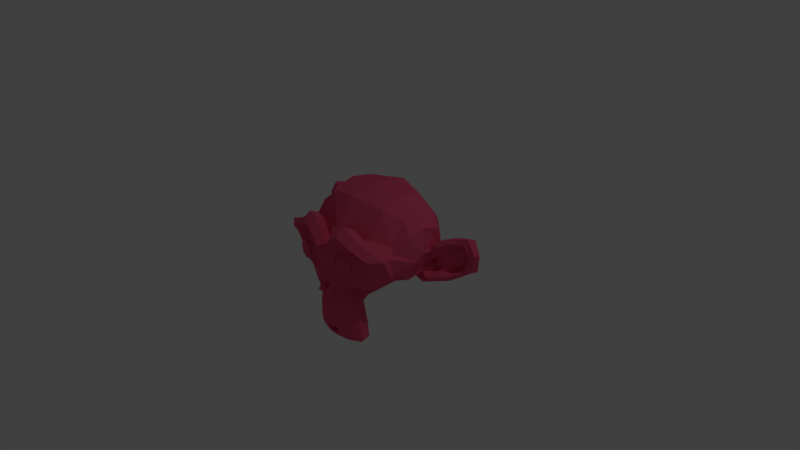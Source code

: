# Source: monkey_animated.blend  (saved by Blender 2.77.0; exported with 4.5.12 LTS)
import bpy
from mathutils import Matrix  # noqa: F401  (used for matrix-valued properties, if any)

bpy.ops.wm.read_factory_settings(use_empty=True)
scene = bpy.context.scene
scene.name = 'Scene'

# ---- collections
col_collection_1 = bpy.data.collections.new('Collection 1'); scene.collection.children.link(col_collection_1)

# ---- materials (node trees are filled in below, after node groups)
mat_material_001 = bpy.data.materials.new('Material.001')
mat_material_001.alpha_threshold = 0.0
mat_material_001.use_transparent_shadow = False
mat_material_001.diffuse_color = (0.8, 0.08825, 0.1965, 1.0)
mat_material_001.roughness = 0.5
mat_material_001.specular_intensity = 0.5791

# ---- material node trees

# ---- world
world_world = bpy.data.worlds.new('World'); scene.world = world_world
world_world.color = (0.05088, 0.05088, 0.05088)
world_world.use_sun_shadow = False
world_world.sun_shadow_jitter_overblur = 0.0
world_world.cycles.sampling_method = 'MANUAL'

# ---- cameras
cam_camera = bpy.data.cameras.new('Camera')
cam_camera.clip_end = 100.0
cam_camera.lens = 35.0
cam_camera.sensor_width = 32.0
cam_camera.sensor_height = 18.0
cam_camera.ortho_scale = 7.314
cam_camera.dof.focus_distance = 0.0
cam_camera.dof.aperture_fstop = 128.0

# ---- lights
light_lamp = bpy.data.lights.new('Lamp', 'POINT')
light_lamp.transmission_factor = 0.0
light_lamp.cutoff_distance = 30.0
light_lamp.energy = 100.0
light_lamp.shadow_buffer_clip_start = 1.001
light_lamp.shadow_soft_size = 0.1
light_lamp.shadow_maximum_resolution = 0.006
light_lamp.use_absolute_resolution = True

# ---- meshes
me_suzanne = bpy.data.meshes.new('Suzanne')
me_suzanne.from_pydata([(0.4375, -0.7656, 0.1641), (-0.4375, -0.7656, 0.1641), (0.5, -0.6875, 0.09375), (-0.5, -0.6875, 0.09375), (0.5469, -0.5781, 0.05469), (-0.5469, -0.5781, 0.05469), (0.3516, -0.6172, -0.02344), (-0.3516, -0.6172, -0.02344), (0.3516, -0.7188, 0.03125), (-0.3516, -0.7188, 0.03125), (0.3516, -0.7812, 0.1328), (-0.3516, -0.7812, 0.1328), (0.2734, -0.7969, 0.1641), (-0.2734, -0.7969, 0.1641), (0.2031, -0.7422, 0.09375), (-0.2031, -0.7422, 0.09375), (0.1562, -0.6484, 0.05469), (-0.1562, -0.6484, 0.05469), (0.07812, -0.6562, 0.2422), (-0.07812, -0.6562, 0.2422), (0.1406, -0.7422, 0.2422), (-0.1406, -0.7422, 0.2422), (0.2422, -0.7969, 0.2422), (-0.2422, -0.7969, 0.2422), (0.2734, -0.7969, 0.3281), (-0.2734, -0.7969, 0.3281), (0.2031, -0.7422, 0.3906), (-0.2031, -0.7422, 0.3906), (0.1562, -0.6484, 0.4375), (-0.1562, -0.6484, 0.4375), (0.3516, -0.6172, 0.5156), (-0.3516, -0.6172, 0.5156), (0.3516, -0.7188, 0.4531), (-0.3516, -0.7188, 0.4531), (0.3516, -0.7812, 0.3594), (-0.3516, -0.7812, 0.3594), (0.4375, -0.7656, 0.3281), (-0.4375, -0.7656, 0.3281), (0.5, -0.6875, 0.3906), (-0.5, -0.6875, 0.3906), (0.5469, -0.5781, 0.4375), (-0.5469, -0.5781, 0.4375), (0.625, -0.5625, 0.2422), (-0.625, -0.5625, 0.2422), (0.5625, -0.6719, 0.2422), (-0.5625, -0.6719, 0.2422), (0.4688, -0.7578, 0.2422), (-0.4688, -0.7578, 0.2422), (0.4766, -0.7734, 0.2422), (-0.4766, -0.7734, 0.2422), (0.4453, -0.7812, 0.3359), (-0.4453, -0.7812, 0.3359), (0.3516, -0.8047, 0.375), (-0.3516, -0.8047, 0.375), (0.2656, -0.8203, 0.3359), (-0.2656, -0.8203, 0.3359), (0.2266, -0.8203, 0.2422), (-0.2266, -0.8203, 0.2422), (0.2656, -0.8203, 0.1562), (-0.2656, -0.8203, 0.1562), (0.3516, -0.8281, 0.2422), (-0.3516, -0.8281, 0.2422), (0.3516, -0.8047, 0.1172), (-0.3516, -0.8047, 0.1172), (0.4453, -0.7812, 0.1562), (-0.4453, -0.7812, 0.1562), (0.0, -0.7422, 0.4297), (0.0, -0.8203, 0.3516), (0.0, -0.7344, -0.6797), (0.0, -0.7812, -0.3203), (0.0, -0.7969, -0.1875), (0.0, -0.7188, -0.7734), (0.0, -0.6016, 0.4062), (0.0, -0.5703, 0.5703), (0.0, 0.5469, 0.8984), (0.0, 0.8516, 0.5625), (0.0, 0.8281, 0.07031), (0.0, 0.3516, -0.3828), (0.2031, -0.5625, -0.1875), (-0.2031, -0.5625, -0.1875), (0.3125, -0.5703, -0.4375), (-0.3125, -0.5703, -0.4375), (0.3516, -0.5703, -0.6953), (-0.3516, -0.5703, -0.6953), (0.3672, -0.5312, -0.8906), (-0.3672, -0.5312, -0.8906), (0.3281, -0.5234, -0.9453), (-0.3281, -0.5234, -0.9453), (0.1797, -0.5547, -0.9688), (-0.1797, -0.5547, -0.9688), (0.0, -0.5781, -0.9844), (0.4375, -0.5312, -0.1406), (-0.4375, -0.5312, -0.1406), (0.6328, -0.5391, -0.03906), (-0.6328, -0.5391, -0.03906), (0.8281, -0.4453, 0.1484), (-0.8281, -0.4453, 0.1484), (0.8594, -0.5938, 0.4297), (-0.8594, -0.5938, 0.4297), (0.7109, -0.625, 0.4844), (-0.7109, -0.625, 0.4844), (0.4922, -0.6875, 0.6016), (-0.4922, -0.6875, 0.6016), (0.3203, -0.7344, 0.7578), (-0.3203, -0.7344, 0.7578), (0.1562, -0.7578, 0.7188), (-0.1562, -0.7578, 0.7188), (0.0625, -0.75, 0.4922), (-0.0625, -0.75, 0.4922), (0.1641, -0.7734, 0.4141), (-0.1641, -0.7734, 0.4141), (0.125, -0.7656, 0.3047), (-0.125, -0.7656, 0.3047), (0.2031, -0.7422, 0.09375), (-0.2031, -0.7422, 0.09375), (0.375, -0.7031, 0.01562), (-0.375, -0.7031, 0.01562), (0.4922, -0.6719, 0.0625), (-0.4922, -0.6719, 0.0625), (0.625, -0.6484, 0.1875), (-0.625, -0.6484, 0.1875), (0.6406, -0.6484, 0.2969), (-0.6406, -0.6484, 0.2969), (0.6016, -0.6641, 0.375), (-0.6016, -0.6641, 0.375), (0.4297, -0.7188, 0.4375), (-0.4297, -0.7188, 0.4375), (0.25, -0.7578, 0.4688), (-0.25, -0.7578, 0.4688), (0.0, -0.7344, -0.7656), (0.1094, -0.7344, -0.7188), (-0.1094, -0.7344, -0.7188), (0.1172, -0.7109, -0.8359), (-0.1172, -0.7109, -0.8359), (0.0625, -0.6953, -0.8828), (-0.0625, -0.6953, -0.8828), (0.0, -0.6875, -0.8906), (0.0, -0.75, -0.1953), (0.0, -0.7422, -0.1406), (0.1016, -0.7422, -0.1484), (-0.1016, -0.7422, -0.1484), (0.125, -0.75, -0.2266), (-0.125, -0.75, -0.2266), (0.08594, -0.7422, -0.2891), (-0.08594, -0.7422, -0.2891), (0.3984, -0.6719, -0.04688), (-0.3984, -0.6719, -0.04688), (0.6172, -0.625, 0.05469), (-0.6172, -0.625, 0.05469), (0.7266, -0.6016, 0.2031), (-0.7266, -0.6016, 0.2031), (0.7422, -0.6562, 0.375), (-0.7422, -0.6562, 0.375), (0.6875, -0.7266, 0.4141), (-0.6875, -0.7266, 0.4141), (0.4375, -0.7969, 0.5469), (-0.4375, -0.7969, 0.5469), (0.3125, -0.8359, 0.6406), (-0.3125, -0.8359, 0.6406), (0.2031, -0.8516, 0.6172), (-0.2031, -0.8516, 0.6172), (0.1016, -0.8438, 0.4297), (-0.1016, -0.8438, 0.4297), (0.125, -0.8125, -0.1016), (-0.125, -0.8125, -0.1016), (0.2109, -0.7109, -0.4453), (-0.2109, -0.7109, -0.4453), (0.25, -0.6875, -0.7031), (-0.25, -0.6875, -0.7031), (0.2656, -0.6641, -0.8203), (-0.2656, -0.6641, -0.8203), (0.2344, -0.6328, -0.9141), (-0.2344, -0.6328, -0.9141), (0.1641, -0.6328, -0.9297), (-0.1641, -0.6328, -0.9297), (0.0, -0.6406, -0.9453), (0.0, -0.7266, 0.04688), (0.0, -0.7656, 0.2109), (0.3281, -0.7422, 0.4766), (-0.3281, -0.7422, 0.4766), (0.1641, -0.75, 0.1406), (-0.1641, -0.75, 0.1406), (0.1328, -0.7578, 0.2109), (-0.1328, -0.7578, 0.2109), (0.1172, -0.7344, -0.6875), (-0.1172, -0.7344, -0.6875), (0.07812, -0.75, -0.4453), (-0.07812, -0.75, -0.4453), (0.0, -0.75, -0.4453), (0.0, -0.7422, -0.3281), (0.09375, -0.7812, -0.2734), (-0.09375, -0.7812, -0.2734), (0.1328, -0.7969, -0.2266), (-0.1328, -0.7969, -0.2266), (0.1094, -0.7812, -0.1328), (-0.1094, -0.7812, -0.1328), (0.03906, -0.7812, -0.125), (-0.03906, -0.7812, -0.125), (0.0, -0.8281, -0.2031), (0.04688, -0.8125, -0.1484), (-0.04688, -0.8125, -0.1484), (0.09375, -0.8125, -0.1562), (-0.09375, -0.8125, -0.1562), (0.1094, -0.8281, -0.2266), (-0.1094, -0.8281, -0.2266), (0.07812, -0.8047, -0.25), (-0.07812, -0.8047, -0.25), (0.0, -0.8047, -0.2891), (0.2578, -0.5547, -0.3125), (-0.2578, -0.5547, -0.3125), (0.1641, -0.7109, -0.2422), (-0.1641, -0.7109, -0.2422), (0.1797, -0.7109, -0.3125), (-0.1797, -0.7109, -0.3125), (0.2344, -0.5547, -0.25), (-0.2344, -0.5547, -0.25), (0.0, -0.6875, -0.875), (0.04688, -0.6875, -0.8672), (-0.04688, -0.6875, -0.8672), (0.09375, -0.7109, -0.8203), (-0.09375, -0.7109, -0.8203), (0.09375, -0.7266, -0.7422), (-0.09375, -0.7266, -0.7422), (0.0, -0.6562, -0.7812), (0.09375, -0.6641, -0.75), (-0.09375, -0.6641, -0.75), (0.09375, -0.6406, -0.8125), (-0.09375, -0.6406, -0.8125), (0.04688, -0.6328, -0.8516), (-0.04688, -0.6328, -0.8516), (0.0, -0.6328, -0.8594), (0.1719, -0.7812, 0.2188), (-0.1719, -0.7812, 0.2188), (0.1875, -0.7734, 0.1562), (-0.1875, -0.7734, 0.1562), (0.3359, -0.7578, 0.4297), (-0.3359, -0.7578, 0.4297), (0.2734, -0.7734, 0.4219), (-0.2734, -0.7734, 0.4219), (0.4219, -0.7734, 0.3984), (-0.4219, -0.7734, 0.3984), (0.5625, -0.6953, 0.3516), (-0.5625, -0.6953, 0.3516), (0.5859, -0.6875, 0.2891), (-0.5859, -0.6875, 0.2891), (0.5781, -0.6797, 0.1953), (-0.5781, -0.6797, 0.1953), (0.4766, -0.7188, 0.1016), (-0.4766, -0.7188, 0.1016), (0.375, -0.7422, 0.0625), (-0.375, -0.7422, 0.0625), (0.2266, -0.7812, 0.1094), (-0.2266, -0.7812, 0.1094), (0.1797, -0.7812, 0.2969), (-0.1797, -0.7812, 0.2969), (0.2109, -0.7812, 0.375), (-0.2109, -0.7812, 0.375), (0.2344, -0.7578, 0.3594), (-0.2344, -0.7578, 0.3594), (0.1953, -0.7578, 0.2969), (-0.1953, -0.7578, 0.2969), (0.2422, -0.7578, 0.125), (-0.2422, -0.7578, 0.125), (0.375, -0.7266, 0.08594), (-0.375, -0.7266, 0.08594), (0.4609, -0.7031, 0.1172), (-0.4609, -0.7031, 0.1172), (0.5469, -0.6719, 0.2109), (-0.5469, -0.6719, 0.2109), (0.5547, -0.6719, 0.2812), (-0.5547, -0.6719, 0.2812), (0.5312, -0.6797, 0.3359), (-0.5312, -0.6797, 0.3359), (0.4141, -0.75, 0.3906), (-0.4141, -0.75, 0.3906), (0.2812, -0.7656, 0.3984), (-0.2812, -0.7656, 0.3984), (0.3359, -0.75, 0.4062), (-0.3359, -0.75, 0.4062), (0.2031, -0.75, 0.1719), (-0.2031, -0.75, 0.1719), (0.1953, -0.75, 0.2266), (-0.1953, -0.75, 0.2266), (0.1094, -0.6094, 0.4609), (-0.1094, -0.6094, 0.4609), (0.1953, -0.6172, 0.6641), (-0.1953, -0.6172, 0.6641), (0.3359, -0.5938, 0.6875), (-0.3359, -0.5938, 0.6875), (0.4844, -0.5547, 0.5547), (-0.4844, -0.5547, 0.5547), (0.6797, -0.4922, 0.4531), (-0.6797, -0.4922, 0.4531), (0.7969, -0.4609, 0.4062), (-0.7969, -0.4609, 0.4062), (0.7734, -0.375, 0.1641), (-0.7734, -0.375, 0.1641), (0.6016, -0.4141, 0.0), (-0.6016, -0.4141, 0.0), (0.4375, -0.4688, -0.09375), (-0.4375, -0.4688, -0.09375), (0.0, -0.2891, 0.8984), (0.0, 0.07812, 0.9844), (0.0, 0.6719, -0.1953), (0.0, -0.1875, -0.4609), (0.0, -0.4609, -0.9766), (0.0, -0.3438, -0.8047), (0.0, -0.3203, -0.5703), (0.0, -0.2812, -0.4844), (0.8516, -0.05469, 0.2344), (-0.8516, -0.05469, 0.2344), (0.8594, 0.04688, 0.3203), (-0.8594, 0.04688, 0.3203), (0.7734, 0.4375, 0.2656), (-0.7734, 0.4375, 0.2656), (0.4609, 0.7031, 0.4375), (-0.4609, 0.7031, 0.4375), (0.7344, -0.07031, -0.04688), (-0.7344, -0.07031, -0.04688), (0.5938, 0.1641, -0.125), (-0.5938, 0.1641, -0.125), (0.6406, 0.4297, -0.007812), (-0.6406, 0.4297, -0.007812), (0.3359, 0.6641, 0.05469), (-0.3359, 0.6641, 0.05469), (0.2344, -0.4062, -0.3516), (-0.2344, -0.4062, -0.3516), (0.1797, -0.2578, -0.4141), (-0.1797, -0.2578, -0.4141), (0.2891, -0.3828, -0.7109), (-0.2891, -0.3828, -0.7109), (0.25, -0.3906, -0.5), (-0.25, -0.3906, -0.5), (0.3281, -0.3984, -0.9141), (-0.3281, -0.3984, -0.9141), (0.1406, -0.3672, -0.7578), (-0.1406, -0.3672, -0.7578), (0.125, -0.3594, -0.5391), (-0.125, -0.3594, -0.5391), (0.1641, -0.4375, -0.9453), (-0.1641, -0.4375, -0.9453), (0.2188, -0.4297, -0.2812), (-0.2188, -0.4297, -0.2812), (0.2109, -0.4688, -0.2266), (-0.2109, -0.4688, -0.2266), (0.2031, -0.5, -0.1719), (-0.2031, -0.5, -0.1719), (0.2109, -0.1641, -0.3906), (-0.2109, -0.1641, -0.3906), (0.2969, 0.2656, -0.3125), (-0.2969, 0.2656, -0.3125), (0.3438, 0.5391, -0.1484), (-0.3438, 0.5391, -0.1484), (0.4531, 0.3828, 0.8672), (-0.4531, 0.3828, 0.8672), (0.4531, 0.07031, 0.9297), (-0.4531, 0.07031, 0.9297), (0.4531, -0.2344, 0.8516), (-0.4531, -0.2344, 0.8516), (0.4609, -0.4297, 0.5234), (-0.4609, -0.4297, 0.5234), (0.7266, -0.3359, 0.4062), (-0.7266, -0.3359, 0.4062), (0.6328, -0.2812, 0.4531), (-0.6328, -0.2812, 0.4531), (0.6406, -0.05469, 0.7031), (-0.6406, -0.05469, 0.7031), (0.7969, -0.125, 0.5625), (-0.7969, -0.125, 0.5625), (0.7969, 0.1172, 0.6172), (-0.7969, 0.1172, 0.6172), (0.6406, 0.1953, 0.75), (-0.6406, 0.1953, 0.75), (0.6406, 0.4453, 0.6797), (-0.6406, 0.4453, 0.6797), (0.7969, 0.3594, 0.5391), (-0.7969, 0.3594, 0.5391), (0.6172, 0.5859, 0.3281), (-0.6172, 0.5859, 0.3281), (0.4844, 0.5469, 0.02344), (-0.4844, 0.5469, 0.02344), (0.8203, 0.2031, 0.3281), (-0.8203, 0.2031, 0.3281), (0.4062, -0.1484, -0.1719), (-0.4062, -0.1484, -0.1719), (0.4297, 0.2109, -0.1953), (-0.4297, 0.2109, -0.1953), (0.8906, 0.2344, 0.4062), (-0.8906, 0.2344, 0.4062), (0.7734, 0.125, -0.1406), (-0.7734, 0.125, -0.1406), (1.039, 0.3281, -0.1016), (-1.039, 0.3281, -0.1016), (1.281, 0.4297, 0.05469), (-1.281, 0.4297, 0.05469), (1.352, 0.4219, 0.3203), (-1.352, 0.4219, 0.3203), (1.234, 0.4219, 0.5078), (-1.234, 0.4219, 0.5078), (1.023, 0.3125, 0.4766), (-1.023, 0.3125, 0.4766), (1.016, 0.2891, 0.4141), (-1.016, 0.2891, 0.4141), (1.188, 0.3906, 0.4375), (-1.188, 0.3906, 0.4375), (1.266, 0.4062, 0.2891), (-1.266, 0.4062, 0.2891), (1.211, 0.4062, 0.07812), (-1.211, 0.4062, 0.07812), (1.031, 0.3047, -0.03906), (-1.031, 0.3047, -0.03906), (0.8281, 0.1328, -0.07031), (-0.8281, 0.1328, -0.07031), (0.9219, 0.2188, 0.3594), (-0.9219, 0.2188, 0.3594), (0.9453, 0.2891, 0.3047), (-0.9453, 0.2891, 0.3047), (0.8828, 0.2109, -0.02344), (-0.8828, 0.2109, -0.02344), (1.039, 0.3672, 0.0), (-1.039, 0.3672, 0.0), (1.188, 0.4453, 0.09375), (-1.188, 0.4453, 0.09375), (1.234, 0.4453, 0.25), (-1.234, 0.4453, 0.25), (1.172, 0.4375, 0.3594), (-1.172, 0.4375, 0.3594), (1.023, 0.3594, 0.3438), (-1.023, 0.3594, 0.3438), (0.8438, 0.2109, 0.2891), (-0.8438, 0.2109, 0.2891), (0.8359, 0.2734, 0.1719), (-0.8359, 0.2734, 0.1719), (0.7578, 0.2734, 0.09375), (-0.7578, 0.2734, 0.09375), (0.8203, 0.2734, 0.08594), (-0.8203, 0.2734, 0.08594), (0.8438, 0.2734, 0.01562), (-0.8438, 0.2734, 0.01562), (0.8125, 0.2734, -0.01562), (-0.8125, 0.2734, -0.01562), (0.7266, 0.07031, 0.0), (-0.7266, 0.07031, 0.0), (0.7188, 0.1719, -0.02344), (-0.7188, 0.1719, -0.02344), (0.7188, 0.1875, 0.03906), (-0.7188, 0.1875, 0.03906), (0.7969, 0.2109, 0.2031), (-0.7969, 0.2109, 0.2031), (0.8906, 0.2656, 0.2422), (-0.8906, 0.2656, 0.2422), (0.8906, 0.3203, 0.2344), (-0.8906, 0.3203, 0.2344), (0.8125, 0.3203, -0.01562), (-0.8125, 0.3203, -0.01562), (0.8516, 0.3203, 0.01562), (-0.8516, 0.3203, 0.01562), (0.8281, 0.3203, 0.07812), (-0.8281, 0.3203, 0.07812), (0.7656, 0.3203, 0.09375), (-0.7656, 0.3203, 0.09375), (0.8438, 0.3203, 0.1719), (-0.8438, 0.3203, 0.1719), (1.039, 0.4141, 0.3281), (-1.039, 0.4141, 0.3281), (1.188, 0.4844, 0.3438), (-1.188, 0.4844, 0.3438), (1.258, 0.4922, 0.2422), (-1.258, 0.4922, 0.2422), (1.211, 0.4844, 0.08594), (-1.211, 0.4844, 0.08594), (1.047, 0.4219, 0.0), (-1.047, 0.4219, 0.0), (0.8828, 0.2656, -0.01562), (-0.8828, 0.2656, -0.01562), (0.9531, 0.3438, 0.2891), (-0.9531, 0.3438, 0.2891), (0.8906, 0.3281, 0.1094), (-0.8906, 0.3281, 0.1094), (0.9375, 0.3359, 0.0625), (-0.9375, 0.3359, 0.0625), (1.0, 0.3672, 0.125), (-1.0, 0.3672, 0.125), (0.9609, 0.3516, 0.1719), (-0.9609, 0.3516, 0.1719), (1.016, 0.375, 0.2344), (-1.016, 0.375, 0.2344), (1.055, 0.3828, 0.1875), (-1.055, 0.3828, 0.1875), (1.109, 0.3906, 0.2109), (-1.109, 0.3906, 0.2109), (1.086, 0.3906, 0.2734), (-1.086, 0.3906, 0.2734), (1.023, 0.4844, 0.4375), (-1.023, 0.4844, 0.4375), (1.25, 0.5469, 0.4688), (-1.25, 0.5469, 0.4688), (1.367, 0.5, 0.2969), (-1.367, 0.5, 0.2969), (1.312, 0.5312, 0.05469), (-1.312, 0.5312, 0.05469), (1.039, 0.4922, -0.08594), (-1.039, 0.4922, -0.08594), (0.7891, 0.3281, -0.125), (-0.7891, 0.3281, -0.125), (0.8594, 0.3828, 0.3828), (-0.8594, 0.3828, 0.3828)], [], [(46, 0, 2, 44), (3, 1, 47, 45), (44, 2, 4, 42), (5, 3, 45, 43), (2, 8, 6, 4), (7, 9, 3, 5), (0, 10, 8, 2), (9, 11, 1, 3), (10, 12, 14, 8), (15, 13, 11, 9), (8, 14, 16, 6), (17, 15, 9, 7), (14, 20, 18, 16), (19, 21, 15, 17), (12, 22, 20, 14), (21, 23, 13, 15), (22, 24, 26, 20), (27, 25, 23, 21), (20, 26, 28, 18), (29, 27, 21, 19), (26, 32, 30, 28), (31, 33, 27, 29), (24, 34, 32, 26), (33, 35, 25, 27), (34, 36, 38, 32), (39, 37, 35, 33), (32, 38, 40, 30), (41, 39, 33, 31), (38, 44, 42, 40), (43, 45, 39, 41), (36, 46, 44, 38), (45, 47, 37, 39), (46, 36, 50, 48), (51, 37, 47, 49), (36, 34, 52, 50), (53, 35, 37, 51), (34, 24, 54, 52), (55, 25, 35, 53), (24, 22, 56, 54), (57, 23, 25, 55), (22, 12, 58, 56), (59, 13, 23, 57), (12, 10, 62, 58), (63, 11, 13, 59), (10, 0, 64, 62), (65, 1, 11, 63), (0, 46, 48, 64), (49, 47, 1, 65), (60, 64, 48), (49, 65, 61), (62, 64, 60), (61, 65, 63), (60, 58, 62), (63, 59, 61), (60, 56, 58), (59, 57, 61), (60, 54, 56), (57, 55, 61), (60, 52, 54), (55, 53, 61), (60, 50, 52), (53, 51, 61), (60, 48, 50), (51, 49, 61), (88, 173, 175, 90), (175, 174, 89, 90), (86, 171, 173, 88), (174, 172, 87, 89), (84, 169, 171, 86), (172, 170, 85, 87), (82, 167, 169, 84), (170, 168, 83, 85), (80, 165, 167, 82), (168, 166, 81, 83), (78, 91, 145, 163), (146, 92, 79, 164), (91, 93, 147, 145), (148, 94, 92, 146), (93, 95, 149, 147), (150, 96, 94, 148), (95, 97, 151, 149), (152, 98, 96, 150), (97, 99, 153, 151), (154, 100, 98, 152), (99, 101, 155, 153), (156, 102, 100, 154), (101, 103, 157, 155), (158, 104, 102, 156), (103, 105, 159, 157), (160, 106, 104, 158), (105, 107, 161, 159), (162, 108, 106, 160), (107, 66, 67, 161), (67, 66, 108, 162), (109, 127, 159, 161), (160, 128, 110, 162), (127, 178, 157, 159), (158, 179, 128, 160), (125, 155, 157, 178), (158, 156, 126, 179), (123, 153, 155, 125), (156, 154, 124, 126), (121, 151, 153, 123), (154, 152, 122, 124), (119, 149, 151, 121), (152, 150, 120, 122), (117, 147, 149, 119), (150, 148, 118, 120), (115, 145, 147, 117), (148, 146, 116, 118), (113, 163, 145, 115), (146, 164, 114, 116), (113, 180, 176, 163), (176, 181, 114, 164), (109, 161, 67, 111), (67, 162, 110, 112), (111, 67, 177, 182), (177, 67, 112, 183), (176, 180, 182, 177), (183, 181, 176, 177), (134, 136, 175, 173), (175, 136, 135, 174), (132, 134, 173, 171), (174, 135, 133, 172), (130, 132, 171, 169), (172, 133, 131, 170), (165, 186, 184, 167), (185, 187, 166, 168), (130, 169, 167, 184), (168, 170, 131, 185), (143, 189, 188, 186), (188, 189, 144, 187), (184, 186, 188, 68), (188, 187, 185, 68), (129, 130, 184, 68), (185, 131, 129, 68), (141, 192, 190, 143), (191, 193, 142, 144), (139, 194, 192, 141), (193, 195, 140, 142), (138, 196, 194, 139), (195, 197, 138, 140), (137, 70, 196, 138), (197, 70, 137, 138), (189, 143, 190, 69), (191, 144, 189, 69), (69, 190, 205, 207), (206, 191, 69, 207), (70, 198, 199, 196), (200, 198, 70, 197), (196, 199, 201, 194), (202, 200, 197, 195), (194, 201, 203, 192), (204, 202, 195, 193), (192, 203, 205, 190), (206, 204, 193, 191), (198, 203, 201, 199), (202, 204, 198, 200), (198, 207, 205, 203), (206, 207, 198, 204), (138, 139, 163, 176), (164, 140, 138, 176), (139, 141, 210, 163), (211, 142, 140, 164), (141, 143, 212, 210), (213, 144, 142, 211), (143, 186, 165, 212), (166, 187, 144, 213), (80, 208, 212, 165), (213, 209, 81, 166), (208, 214, 210, 212), (211, 215, 209, 213), (78, 163, 210, 214), (211, 164, 79, 215), (130, 129, 71, 221), (71, 129, 131, 222), (132, 130, 221, 219), (222, 131, 133, 220), (134, 132, 219, 217), (220, 133, 135, 218), (136, 134, 217, 216), (218, 135, 136, 216), (216, 217, 228, 230), (229, 218, 216, 230), (217, 219, 226, 228), (227, 220, 218, 229), (219, 221, 224, 226), (225, 222, 220, 227), (221, 71, 223, 224), (223, 71, 222, 225), (223, 230, 228, 224), (229, 230, 223, 225), (224, 228, 226), (227, 229, 225), (182, 180, 233, 231), (234, 181, 183, 232), (111, 182, 231, 253), (232, 183, 112, 254), (109, 111, 253, 255), (254, 112, 110, 256), (180, 113, 251, 233), (252, 114, 181, 234), (113, 115, 249, 251), (250, 116, 114, 252), (115, 117, 247, 249), (248, 118, 116, 250), (117, 119, 245, 247), (246, 120, 118, 248), (119, 121, 243, 245), (244, 122, 120, 246), (121, 123, 241, 243), (242, 124, 122, 244), (123, 125, 239, 241), (240, 126, 124, 242), (125, 178, 235, 239), (236, 179, 126, 240), (178, 127, 237, 235), (238, 128, 179, 236), (127, 109, 255, 237), (256, 110, 128, 238), (237, 255, 257, 275), (258, 256, 238, 276), (235, 237, 275, 277), (276, 238, 236, 278), (239, 235, 277, 273), (278, 236, 240, 274), (241, 239, 273, 271), (274, 240, 242, 272), (243, 241, 271, 269), (272, 242, 244, 270), (245, 243, 269, 267), (270, 244, 246, 268), (247, 245, 267, 265), (268, 246, 248, 266), (249, 247, 265, 263), (266, 248, 250, 264), (251, 249, 263, 261), (264, 250, 252, 262), (233, 251, 261, 279), (262, 252, 234, 280), (255, 253, 259, 257), (260, 254, 256, 258), (253, 231, 281, 259), (282, 232, 254, 260), (231, 233, 279, 281), (280, 234, 232, 282), (66, 107, 283, 72), (284, 108, 66, 72), (107, 105, 285, 283), (286, 106, 108, 284), (105, 103, 287, 285), (288, 104, 106, 286), (103, 101, 289, 287), (290, 102, 104, 288), (101, 99, 291, 289), (292, 100, 102, 290), (99, 97, 293, 291), (294, 98, 100, 292), (97, 95, 295, 293), (296, 96, 98, 294), (95, 93, 297, 295), (298, 94, 96, 296), (93, 91, 299, 297), (300, 92, 94, 298), (307, 308, 327, 337), (328, 308, 307, 338), (306, 307, 337, 335), (338, 307, 306, 336), (305, 306, 335, 339), (336, 306, 305, 340), (88, 90, 305, 339), (305, 90, 89, 340), (86, 88, 339, 333), (340, 89, 87, 334), (84, 86, 333, 329), (334, 87, 85, 330), (82, 84, 329, 331), (330, 85, 83, 332), (329, 335, 337, 331), (338, 336, 330, 332), (329, 333, 339, 335), (340, 334, 330, 336), (325, 331, 337, 327), (338, 332, 326, 328), (80, 82, 331, 325), (332, 83, 81, 326), (208, 341, 343, 214), (344, 342, 209, 215), (80, 325, 341, 208), (342, 326, 81, 209), (78, 214, 343, 345), (344, 215, 79, 346), (78, 345, 299, 91), (300, 346, 79, 92), (76, 323, 351, 303), (352, 324, 76, 303), (303, 351, 349, 77), (350, 352, 303, 77), (77, 349, 347, 304), (348, 350, 77, 304), (304, 347, 327, 308), (328, 348, 304, 308), (325, 327, 347, 341), (348, 328, 326, 342), (295, 297, 317, 309), (318, 298, 296, 310), (75, 315, 323, 76), (324, 316, 75, 76), (301, 357, 355, 302), (356, 358, 301, 302), (302, 355, 353, 74), (354, 356, 302, 74), (74, 353, 315, 75), (316, 354, 74, 75), (291, 293, 361, 363), (362, 294, 292, 364), (363, 361, 367, 365), (368, 362, 364, 366), (365, 367, 369, 371), (370, 368, 366, 372), (371, 369, 375, 373), (376, 370, 372, 374), (313, 377, 373, 375), (374, 378, 314, 376), (315, 353, 373, 377), (374, 354, 316, 378), (353, 355, 371, 373), (372, 356, 354, 374), (355, 357, 365, 371), (366, 358, 356, 372), (357, 359, 363, 365), (364, 360, 358, 366), (289, 291, 363, 359), (364, 292, 290, 360), (73, 359, 357, 301), (358, 360, 73, 301), (283, 285, 287, 289), (288, 286, 284, 290), (283, 289, 359, 73), (360, 290, 284, 73), (72, 283, 73), (73, 284, 72), (293, 295, 309, 361), (310, 296, 294, 362), (309, 311, 367, 361), (368, 312, 310, 362), (311, 381, 369, 367), (370, 382, 312, 368), (313, 375, 369, 381), (370, 376, 314, 382), (347, 349, 385, 383), (386, 350, 348, 384), (317, 383, 385, 319), (386, 384, 318, 320), (297, 299, 383, 317), (384, 300, 298, 318), (299, 343, 341, 383), (342, 344, 300, 384), (341, 347, 383), (384, 348, 342), (299, 345, 343), (344, 346, 300), (313, 321, 379, 377), (380, 322, 314, 378), (315, 377, 379, 323), (380, 378, 316, 324), (319, 385, 379, 321), (380, 386, 320, 322), (349, 351, 379, 385), (380, 352, 350, 386), (323, 379, 351), (352, 380, 324), (399, 387, 413, 401), (414, 388, 400, 402), (399, 401, 403, 397), (404, 402, 400, 398), (397, 403, 405, 395), (406, 404, 398, 396), (395, 405, 407, 393), (408, 406, 396, 394), (393, 407, 409, 391), (410, 408, 394, 392), (391, 409, 411, 389), (412, 410, 392, 390), (409, 419, 417, 411), (418, 420, 410, 412), (407, 421, 419, 409), (420, 422, 408, 410), (405, 423, 421, 407), (422, 424, 406, 408), (403, 425, 423, 405), (424, 426, 404, 406), (401, 427, 425, 403), (426, 428, 402, 404), (401, 413, 415, 427), (416, 414, 402, 428), (317, 319, 443, 441), (444, 320, 318, 442), (319, 389, 411, 443), (412, 390, 320, 444), (309, 317, 441, 311), (442, 318, 310, 312), (381, 429, 413, 387), (414, 430, 382, 388), (411, 417, 439, 443), (440, 418, 412, 444), (437, 445, 443, 439), (444, 446, 438, 440), (433, 445, 437, 435), (438, 446, 434, 436), (431, 447, 445, 433), (446, 448, 432, 434), (429, 447, 431, 449), (432, 448, 430, 450), (413, 429, 449, 415), (450, 430, 414, 416), (311, 447, 429, 381), (430, 448, 312, 382), (311, 441, 445, 447), (446, 442, 312, 448), (441, 443, 445), (446, 444, 442), (415, 449, 451, 475), (452, 450, 416, 476), (449, 431, 461, 451), (462, 432, 450, 452), (431, 433, 459, 461), (460, 434, 432, 462), (433, 435, 457, 459), (458, 436, 434, 460), (435, 437, 455, 457), (456, 438, 436, 458), (437, 439, 453, 455), (454, 440, 438, 456), (439, 417, 473, 453), (474, 418, 440, 454), (427, 415, 475, 463), (476, 416, 428, 464), (425, 427, 463, 465), (464, 428, 426, 466), (423, 425, 465, 467), (466, 426, 424, 468), (421, 423, 467, 469), (468, 424, 422, 470), (419, 421, 469, 471), (470, 422, 420, 472), (417, 419, 471, 473), (472, 420, 418, 474), (457, 455, 479, 477), (480, 456, 458, 478), (477, 479, 481, 483), (482, 480, 478, 484), (483, 481, 487, 485), (488, 482, 484, 486), (485, 487, 489, 491), (490, 488, 486, 492), (463, 475, 485, 491), (486, 476, 464, 492), (451, 483, 485, 475), (486, 484, 452, 476), (451, 461, 477, 483), (478, 462, 452, 484), (457, 477, 461, 459), (462, 478, 458, 460), (453, 473, 479, 455), (480, 474, 454, 456), (471, 481, 479, 473), (480, 482, 472, 474), (469, 487, 481, 471), (482, 488, 470, 472), (467, 489, 487, 469), (488, 490, 468, 470), (465, 491, 489, 467), (490, 492, 466, 468), (463, 491, 465), (466, 492, 464), (391, 389, 503, 501), (504, 390, 392, 502), (393, 391, 501, 499), (502, 392, 394, 500), (395, 393, 499, 497), (500, 394, 396, 498), (397, 395, 497, 495), (498, 396, 398, 496), (399, 397, 495, 493), (496, 398, 400, 494), (387, 399, 493, 505), (494, 400, 388, 506), (493, 501, 503, 505), (504, 502, 494, 506), (493, 495, 499, 501), (500, 496, 494, 502), (495, 497, 499), (500, 498, 496), (313, 381, 387, 505), (388, 382, 314, 506), (313, 505, 503, 321), (504, 506, 314, 322), (319, 321, 503, 389), (504, 322, 320, 390)])
me_suzanne.materials.append(mat_material_001)
me_suzanne.use_remesh_preserve_volume = False
me_suzanne.use_remesh_preserve_attributes = False
me_suzanne.use_mirror_vertex_groups = False
me_suzanne.update()

# ---- objects
ob_suzanne = bpy.data.objects.new('Suzanne', me_suzanne)
ob_lamp = bpy.data.objects.new('Lamp', light_lamp)
ob_camera = bpy.data.objects.new('Camera', cam_camera)

# ---- transforms, parenting, visibility, modifiers, constraints
ob_suzanne.location = (0.0, 0.0, 0.0)
ob_suzanne.lineart.crease_threshold = 0.0
_vg = ob_suzanne.vertex_groups.new(name='Group')
_vg = ob_suzanne.vertex_groups.new(name='Group.001')
_vg = ob_suzanne.vertex_groups.new(name='Group.002')
ob_lamp.location = (4.076, 1.005, 5.904)
ob_lamp.rotation_euler = (0.6503, 0.05522, 1.866)
ob_lamp.lock_rotations_4d = False
ob_lamp.empty_display_type = 'ARROWS'
ob_lamp.color = (0.0, 0.0, 0.0, 0.0)
ob_lamp.lineart.crease_threshold = 0.0
ob_camera.location = (7.481, -6.508, 5.344)
ob_camera.rotation_euler = (1.109, 0.01082, 0.8149)
ob_camera.lock_rotations_4d = False
ob_camera.empty_display_type = 'ARROWS'
ob_camera.color = (0.0, 0.0, 0.0, 0.0)
ob_camera.display_type = 'WIRE'
ob_camera.lineart.crease_threshold = 0.0

# ---- collection membership
col_collection_1.objects.link(ob_suzanne)
col_collection_1.objects.link(ob_lamp)
col_collection_1.objects.link(ob_camera)

# ---- scene / render settings (as saved in the file)
scene.camera = ob_camera
scene.frame_start = 1; scene.frame_end = 67; scene.frame_set(30)
scene.render.engine = 'BLENDER_EEVEE_NEXT'
scene.render.resolution_percentage = 50
scene.render.dither_intensity = 0.0
scene.cycles.use_denoising = False
scene.cycles.samples = 128
scene.cycles.sampling_pattern = 'TABULATED_SOBOL'
scene.cycles.light_sampling_threshold = 0.0
scene.cycles.use_adaptive_sampling = False
scene.cycles.use_light_tree = False
scene.cycles.blur_glossy = 0.0
scene.cycles.sample_clamp_indirect = 0.0
scene.view_settings.view_transform = 'Standard'
bpy.context.view_layer.update()
